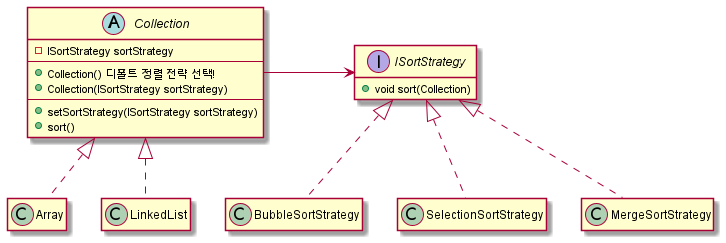

The diagram above was rendered by PlantUML. Its source (embedded in the PNG):
@startuml
'https://plantuml.com/class-diagram

hide empty methods
hide empty fields

abstract class Collection {
    - ISortStrategy sortStrategy
    --
    + Collection() 디폴트 정렬 전략 선택!
    + Collection(ISortStrategy sortStrategy)
    ---
    + setSortStrategy(ISortStrategy sortStrategy)
    + sort()
}

interface ISortStrategy {
    + void sort(Collection)
}

BubbleSortStrategy .u.|> ISortStrategy
SelectionSortStrategy .u.|> ISortStrategy
MergeSortStrategy .u.|> ISortStrategy

Array .u.|> Collection
LinkedList .u.|> Collection

Collection -r-> ISortStrategy





@enduml